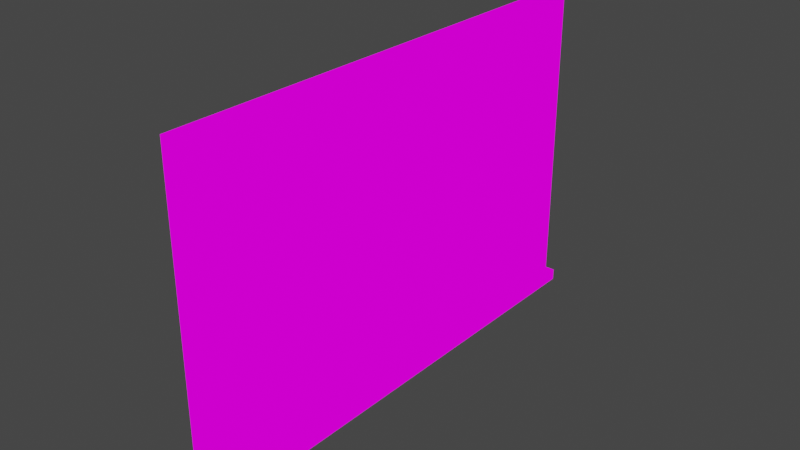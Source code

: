 # Source: wallDivision.blend  (saved by Blender 2.82.7; exported with 4.5.12 LTS)
import bpy
from mathutils import Matrix  # noqa: F401  (used for matrix-valued properties, if any)

bpy.ops.wm.read_factory_settings(use_empty=True)
scene = bpy.context.scene
scene.name = 'Scene'

# ---- collections
col_collection = bpy.data.collections.new('Collection'); scene.collection.children.link(col_collection)

# ---- images (referenced by path relative to the original .blend; pixels are not part of the script)
import os
ASSET_DIR = os.environ.get("B2B_ASSET_DIR", "")  # directory of the original .blend (textures are referenced by path, not embedded)
HERE = os.path.dirname(os.path.abspath(__file__))  # packed textures are extracted next to this script under _unpacked/

def load_image(name, relpath, width, height, colorspace="sRGB"):
    """Load a texture the original file referenced (path relative to the .blend, or extracted next to this script)."""
    p = next((c for c in (os.path.join(HERE, relpath), os.path.join(ASSET_DIR, relpath)) if relpath and os.path.exists(c)), "")
    if p:
        img = bpy.data.images.load(p, check_existing=True)
        img.name = name
    else:  # same state as the original file: an image datablock whose file is absent (Cycles renders it pink)
        img = bpy.data.images.new(name, width, height)
        img.source = "FILE"
        img.filepath = "//" + (relpath or name)
    img.colorspace_settings.name = colorspace
    return img
img_vestaofficeslashhospital_png = load_image('VestaOfficeslashHospital.png', 'VestaOfficeslashHospital.png', 1024, 1024, 'sRGB')

# ---- materials (node trees are filled in below, after node groups)
mat_vestaofficeslashhospital = bpy.data.materials.new('VestaOfficeslashHospital')
mat_vestaofficeslashhospital.alpha_threshold = 0.0
mat_vestaofficeslashhospital.use_transparent_shadow = False
mat_vestaofficeslashhospital.line_color = (0.0, 0.0, 0.0, 1.0)

# ---- material node trees
mat_vestaofficeslashhospital.use_nodes = True; mat_vestaofficeslashhospital.node_tree.nodes.clear()
_N = mat_vestaofficeslashhospital.node_tree.nodes; _L = mat_vestaofficeslashhospital.node_tree.links
n0 = _N.new('ShaderNodeOutputMaterial'); n0.name = 'Material Output'; n0.location = (400, 0)
n1 = _N.new('ShaderNodeLightPath'); n1.name = 'Light Path'; n1.location = (0, 250)
n2 = _N.new('ShaderNodeBsdfTransparent'); n2.name = 'Transparent BSDF'; n2.location = (-200, -100)
n3 = _N.new('ShaderNodeEmission'); n3.name = 'Emission'; n3.location = (-200, -200)
n4 = _N.new('ShaderNodeMixShader'); n4.name = 'Mix Shader'; n4.location = (200, 0)
n5 = _N.new('ShaderNodeMixShader'); n5.name = 'Mix Shader.001'; n5.location = (0, -100)
n6 = _N.new('ShaderNodeTexImage'); n6.name = 'Image Texture'; n6.location = (-500, 100)
n6.image = img_vestaofficeslashhospital_png
n6.interpolation = 'Closest'
_L.new(n6.outputs[0], n3.inputs[0])
_L.new(n6.outputs[1], n5.inputs[0])
_L.new(n2.outputs[0], n5.inputs[1])
_L.new(n2.outputs[0], n4.inputs[1])
_L.new(n3.outputs[0], n5.inputs[2])
_L.new(n5.outputs[0], n4.inputs[2])
_L.new(n1.outputs[0], n4.inputs[0])
_L.new(n4.outputs[0], n0.inputs[0])
n0.is_active_output = True

# ---- world
world_world = bpy.data.worlds.new('World'); scene.world = world_world
world_world.use_nodes = True; world_world.node_tree.nodes.clear()
_N = world_world.node_tree.nodes; _L = world_world.node_tree.links
n0 = _N.new('ShaderNodeOutputWorld'); n0.name = 'World Output'; n0.location = (300, 300)
n1 = _N.new('ShaderNodeBackground'); n1.name = 'Background'; n1.location = (10, 300)
n1.inputs[0].default_value = (0.05088, 0.05088, 0.05088, 1.0)
_L.new(n1.outputs[0], n0.inputs[0])
n0.is_active_output = True
world_world.color = (0.05088, 0.05088, 0.05088)
world_world.use_sun_shadow = False
world_world.sun_shadow_jitter_overblur = 0.0

# ---- meshes
me_cube = bpy.data.meshes.new('Cube')
me_cube.from_pydata([(-0.03834, 0.5, 2.0), (0.0, 1.5, 2.0), (-0.03834, -0.5, 1.5), (0.0, 1.5, 0.0), (0.0, -0.5, 1.0), (0.0, 0.5, 0.0), (0.0, 1.5, 1.5), (0.0, -1.0, 1.0), (0.0, 1.0, 0.0), (0.0, -0.5, 0.5), (0.0, -1.5, 0.5), (0.0, -0.5, 0.0), (0.0, -1.5, 1.0), (0.0, -1.0, 0.5), (0.0, -1.0, 0.0), (0.0, -1.5, 0.0), (0.0, -0.5, 1.5), (0.0, -1.0, 1.5), (0.0, -1.5, 1.5), (0.0, -1.5, 2.0), (0.0, -0.5, 2.0), (0.0, -1.0, 2.0), (0.0, 0.0, 0.0), (0.0, 0.0, 0.5), (0.0, 0.5, 0.5), (0.0, 1.5, 1.0), (0.0, 1.5, 0.5), (0.0, 1.0, 0.5), (0.0, 1.0, 1.0), (0.0, 0.5, 1.0), (0.0, 0.0, 1.0), (-0.03834, 0.0, 1.5), (0.0, 0.0, 1.5), (0.0, 0.5, 1.5), (0.0, 1.0, 1.5), (0.0, 0.0, 2.0), (0.0, 0.5, 2.0), (0.0, 1.0, 2.0), (-0.03834, 0.0, 2.0), (-0.03834, 1.0, 0.5), (-0.03834, 1.0, 1.0), (-0.03834, -1.5, 0.5), (-0.03834, -1.5, 0.0), (-0.03834, -1.0, 0.5), (-0.03834, -0.5, 0.0), (-0.03834, -0.5, 0.5), (-0.03834, -1.0, 0.0), (-0.03834, 1.5, 0.5), (-0.03834, -1.0, 1.5), (-0.03834, -0.5, 2.0), (-0.03834, -1.0, 2.0), (-0.03834, -0.5, 1.0), (-0.03834, 1.5, 0.0), (-0.03834, -1.0, 1.0), (-0.03834, 1.0, 0.0), (-0.03834, 0.0, 0.0), (-0.03834, 0.5, 0.0), (-0.03834, -1.5, 2.0), (-0.03834, -1.5, 1.5), (-0.03834, -1.5, 1.0), (-0.03834, 0.0, 0.5), (-0.03834, 1.0, 2.0), (-0.03834, 0.0, 1.0), (-0.03834, 0.5, 1.0), (-0.03834, 1.5, 2.0), (-0.03834, 1.5, 1.5), (-0.03834, 1.5, 1.0), (-0.03834, 0.5, 1.5), (-0.03834, 0.5, 0.5), (-0.03834, 1.0, 1.5), (0.0, -1.5, 0.06975), (0.0, -0.5, 0.06975), (0.0, 1.5, 0.06975), (0.0, -1.0, 0.06975), (0.0, 1.0, 0.06975), (0.0, 0.0, 0.06975), (-0.03834, -1.5, 0.06975), (0.0, 0.5, 0.06975), (-0.03834, -0.5, 0.06975), (-0.03834, 1.5, 0.06975), (-0.03834, -1.0, 0.06975), (-0.03834, 1.0, 0.06975), (-0.03834, 0.0, 0.06975), (-0.03834, 0.5, 0.06975), (0.02884, -1.5, 0.06975), (0.02884, -1.5, 0.0), (0.02884, -1.0, 0.0), (0.02884, -0.5, 0.0), (0.02884, 1.0, 0.0), (0.02884, 1.5, 0.0), (0.02884, 0.0, 0.0), (0.02884, 0.5, 0.0), (0.02884, 1.0, 0.06975), (0.02884, 0.0, 0.06975), (-0.06719, -1.5, 0.06975), (-0.06719, -1.5, 0.0), (-0.06719, -1.0, 0.0), (-0.06719, -0.5, 0.0), (-0.06719, 1.0, 0.0), (-0.06719, 1.5, 0.0), (-0.06719, 0.0, 0.0), (-0.06719, 0.5, 0.0), (-0.06719, 1.0, 0.06975), (-0.06719, 0.0, 0.06975), (0.02884, -0.5, 0.06975), (0.02884, 1.5, 0.06975), (0.02884, -1.0, 0.06975), (0.02884, 0.5, 0.06975), (-0.06719, -0.5, 0.06975), (-0.06719, 1.5, 0.06975), (-0.06719, -1.0, 0.06975), (-0.06719, 0.5, 0.06975), (0.02884, -1.5, 0.06975), (0.02884, -1.5, 0.0), (0.02884, -1.0, 0.0), (0.02884, -0.5, 0.0), (0.02884, 1.0, 0.0), (0.02884, 1.5, 0.0), (0.02884, 0.0, 0.0), (0.02884, 0.5, 0.0), (0.02884, 1.0, 0.06975), (0.02884, 0.0, 0.06975), (-0.06719, -1.5, 0.06975), (-0.06719, -1.5, 0.0), (-0.06719, -1.0, 0.0), (-0.06719, -0.5, 0.0), (-0.06719, 1.0, 0.0), (-0.06719, 1.5, 0.0), (-0.06719, 0.0, 0.0), (-0.06719, 0.5, 0.0), (-0.06719, 1.0, 0.06975), (-0.06719, 0.0, 0.06975), (0.02884, -0.5, 0.06975), (0.02884, 1.5, 0.06975), (0.02884, -1.0, 0.06975), (0.02884, 0.5, 0.06975), (-0.06719, -0.5, 0.06975), (-0.06719, 1.5, 0.06975), (-0.06719, -1.0, 0.06975), (-0.06719, 0.5, 0.06975), (0.0, 1.554, 0.0), (-0.03834, 1.554, 0.0), (0.0, 1.554, 0.06975), (-0.03834, 1.554, 0.06975), (0.02884, 1.554, 0.0), (-0.06719, 1.554, 0.0), (0.02884, 1.554, 0.06975), (-0.06719, 1.554, 0.06975), (0.02884, -1.547, 0.06975), (0.02884, -1.547, 0.0), (-0.06719, -1.547, 0.06975), (-0.06719, -1.547, 0.0)], [], [(7, 17, 16, 4), (12, 18, 17, 7), (9, 4, 30, 23), (13, 7, 4, 9), (10, 12, 7, 13), (71, 9, 23, 75), (73, 13, 9, 71), (70, 10, 13, 73), (4, 16, 32, 30), (18, 19, 21, 17), (17, 21, 20, 16), (16, 20, 35, 32), (75, 23, 24, 77), (77, 24, 27, 74), (74, 27, 26, 72), (23, 30, 29, 24), (24, 29, 28, 27), (27, 28, 25, 26), (30, 32, 33, 29), (29, 33, 34, 28), (28, 34, 6, 25), (32, 35, 36, 33), (33, 36, 37, 34), (34, 37, 1, 6), (53, 51, 2, 48), (59, 53, 48, 58), (45, 60, 62, 51), (43, 45, 51, 53), (41, 43, 53, 59), (78, 82, 60, 45), (80, 78, 45, 43), (76, 80, 43, 41), (51, 62, 31, 2), (58, 48, 50, 57), (48, 2, 49, 50), (2, 31, 38, 49), (82, 83, 68, 60), (83, 81, 39, 68), (81, 79, 47, 39), (60, 68, 63, 62), (68, 39, 40, 63), (39, 47, 66, 40), (62, 63, 67, 31), (63, 40, 69, 67), (40, 66, 65, 69), (31, 67, 0, 38), (67, 69, 61, 0), (69, 65, 64, 61), (6, 1, 64, 65), (21, 19, 57, 50), (20, 21, 50, 49), (25, 6, 65, 66), (26, 25, 66, 47), (79, 109, 147, 143), (15, 14, 46, 42), (74, 72, 105, 92), (37, 36, 0, 61), (5, 8, 54, 56), (22, 5, 56, 55), (35, 20, 49, 38), (72, 26, 47, 79), (18, 12, 59, 58), (14, 11, 44, 46), (19, 18, 58, 57), (11, 22, 55, 44), (12, 10, 41, 59), (1, 37, 61, 64), (36, 35, 38, 0), (52, 3, 140, 141), (10, 70, 76, 41), (22, 11, 87, 90), (55, 56, 101, 100), (82, 78, 108, 103), (78, 80, 110, 108), (42, 46, 96, 95), (80, 76, 94, 110), (11, 14, 86, 87), (5, 22, 90, 91), (83, 82, 103, 111), (54, 8, 88, 98), (81, 83, 111, 102), (3, 52, 99, 89), (88, 91, 119, 116), (108, 110, 138, 136), (90, 87, 115, 118), (98, 88, 116, 126), (110, 94, 122, 138), (89, 99, 127, 117), (111, 103, 131, 139), (85, 95, 123, 113), (102, 111, 139, 130), (91, 90, 118, 119), (101, 98, 126, 129), (109, 102, 130, 137), (97, 100, 128, 125), (94, 84, 112, 122), (46, 44, 97, 96), (77, 74, 92, 107), (75, 77, 107, 93), (70, 73, 106, 84), (44, 55, 100, 97), (73, 71, 104, 106), (8, 5, 91, 88), (71, 75, 93, 104), (15, 42, 95, 85), (76, 70, 84, 94), (72, 79, 143, 142), (79, 81, 102, 109), (14, 15, 85, 86), (56, 54, 98, 101), (123, 122, 150, 151), (116, 117, 127, 126), (126, 127, 137, 130), (129, 126, 130, 139), (128, 129, 139, 131), (123, 124, 138, 122), (124, 125, 136, 138), (125, 128, 131, 136), (116, 120, 133, 117), (119, 135, 120, 116), (118, 121, 135, 119), (113, 112, 134, 114), (114, 134, 132, 115), (115, 132, 121, 118), (103, 108, 136, 131), (105, 89, 117, 133), (92, 105, 133, 120), (96, 97, 125, 124), (107, 92, 120, 135), (95, 96, 124, 123), (93, 107, 135, 121), (84, 106, 134, 112), (99, 109, 137, 127), (100, 101, 129, 128), (106, 104, 132, 134), (104, 93, 121, 132), (87, 86, 114, 115), (86, 85, 113, 114), (141, 143, 147, 145), (140, 142, 143, 141), (142, 140, 144, 146), (109, 99, 145, 147), (3, 89, 144, 140), (105, 72, 142, 146), (89, 105, 146, 144), (99, 52, 141, 145), (148, 149, 151, 150), (113, 123, 151, 149), (122, 112, 148, 150), (112, 113, 149, 148)])
_uv = me_cube.uv_layers.new(name='UVMap')
_uv.uv.foreach_set('vector', [0.8126, 0.2728, 0.8126, 0.3181, 0.8749, 0.3181, 0.8749, 0.2728, 0.7501, 0.2728, 0.7501, 0.3181, 0.8124, 0.3181, 0.8124, 0.2728, 0.8751, 0.2273, 0.8751, 0.2727, 0.9374, 0.2727, 0.9374, 0.2273, 0.8126, 0.2273, 0.8126, 0.2727, 0.8749, 0.2727, 0.8749, 0.2273, 0.7501, 0.2273, 0.7501, 0.2727, 0.8124, 0.2727, 0.8124, 0.2273, 0.875, 0.1882, 0.8751, 0.2272, 0.9374, 0.2272, 0.9374, 0.1882, 0.8125, 0.1882, 0.8126, 0.2272, 0.8749, 0.2272, 0.875, 0.1882, 0.7501, 0.1882, 0.7501, 0.2272, 0.8124, 0.2272, 0.8125, 0.1882, 0.8751, 0.2728, 0.8751, 0.3181, 0.9374, 0.3181, 0.9374, 0.2728, 0.7501, 0.3183, 0.7501, 0.3636, 0.8124, 0.3636, 0.8124, 0.3183, 0.8126, 0.3183, 0.8126, 0.3636, 0.8749, 0.3636, 0.8749, 0.3183, 0.8751, 0.3183, 0.8751, 0.3636, 0.9374, 0.3636, 0.9374, 0.3183, 0.7501, 0.1882, 0.7501, 0.2272, 0.8124, 0.2272, 0.8125, 0.1882, 0.8125, 0.1882, 0.8126, 0.2272, 0.8749, 0.2272, 0.875, 0.1882, 0.875, 0.1882, 0.8751, 0.2272, 0.9374, 0.2272, 0.9374, 0.1882, 0.9376, 0.3183, 0.9376, 0.3636, 0.9999, 0.3636, 0.9999, 0.3183, 0.8126, 0.2273, 0.8126, 0.2727, 0.8749, 0.2727, 0.8749, 0.2273, 0.8751, 0.2273, 0.8751, 0.2727, 0.9374, 0.2727, 0.9374, 0.2273, 0.7501, 0.2728, 0.7501, 0.3181, 0.8124, 0.3181, 0.8124, 0.2728, 0.8126, 0.2728, 0.8126, 0.3181, 0.8749, 0.3181, 0.8749, 0.2728, 0.8751, 0.2728, 0.8751, 0.3181, 0.9374, 0.3181, 0.9374, 0.2728, 0.7501, 0.3183, 0.7501, 0.3636, 0.8124, 0.3636, 0.8124, 0.3183, 0.8126, 0.3183, 0.8126, 0.3636, 0.8749, 0.3636, 0.8749, 0.3183, 0.8751, 0.3183, 0.8751, 0.3636, 0.9374, 0.3636, 0.9374, 0.3183, 0.8126, 0.2728, 0.8749, 0.2728, 0.8749, 0.3181, 0.8126, 0.3181, 0.7501, 0.2728, 0.8124, 0.2728, 0.8124, 0.3181, 0.7501, 0.3181, 0.8751, 0.2273, 0.9374, 0.2273, 0.9374, 0.2727, 0.8751, 0.2727, 0.8126, 0.2273, 0.8749, 0.2273, 0.8749, 0.2727, 0.8126, 0.2727, 0.7501, 0.2273, 0.8124, 0.2273, 0.8124, 0.2727, 0.7501, 0.2727, 0.875, 0.1882, 0.9374, 0.1882, 0.9374, 0.2272, 0.8751, 0.2272, 0.8125, 0.1882, 0.875, 0.1882, 0.8749, 0.2272, 0.8126, 0.2272, 0.7501, 0.1882, 0.8125, 0.1882, 0.8124, 0.2272, 0.7501, 0.2272, 0.8751, 0.2728, 0.9374, 0.2728, 0.9374, 0.3181, 0.8751, 0.3181, 0.7501, 0.3183, 0.8124, 0.3183, 0.8124, 0.3636, 0.7501, 0.3636, 0.8126, 0.3183, 0.8749, 0.3183, 0.8749, 0.3636, 0.8126, 0.3636, 0.8751, 0.3183, 0.9374, 0.3183, 0.9374, 0.3636, 0.8751, 0.3636, 0.7501, 0.1882, 0.8125, 0.1882, 0.8124, 0.2272, 0.7501, 0.2272, 0.8125, 0.1882, 0.875, 0.1882, 0.8749, 0.2272, 0.8126, 0.2272, 0.875, 0.1882, 0.9374, 0.1882, 0.9374, 0.2272, 0.8751, 0.2272, 0.9376, 0.3183, 0.9999, 0.3183, 0.9999, 0.3636, 0.9376, 0.3636, 0.8126, 0.2273, 0.8749, 0.2273, 0.8749, 0.2727, 0.8126, 0.2727, 0.8751, 0.2273, 0.9374, 0.2273, 0.9374, 0.2727, 0.8751, 0.2727, 0.7501, 0.2728, 0.8124, 0.2728, 0.8124, 0.3181, 0.7501, 0.3181, 0.8126, 0.2728, 0.8749, 0.2728, 0.8749, 0.3181, 0.8126, 0.3181, 0.8751, 0.2728, 0.9374, 0.2728, 0.9374, 0.3181, 0.8751, 0.3181, 0.7501, 0.3183, 0.8124, 0.3183, 0.8124, 0.3636, 0.7501, 0.3636, 0.8126, 0.3183, 0.8749, 0.3183, 0.8749, 0.3636, 0.8126, 0.3636, 0.8751, 0.3183, 0.9374, 0.3183, 0.9374, 0.3636, 0.8751, 0.3636, 0.9374, 0.3183, 0.9374, 0.3636, 0.9374, 0.3636, 0.9374, 0.3183, 0.8124, 0.3636, 0.7501, 0.3636, 0.7501, 0.3636, 0.8124, 0.3636, 0.8749, 0.3636, 0.8126, 0.3636, 0.8126, 0.3636, 0.8749, 0.3636, 0.9374, 0.2728, 0.9374, 0.3181, 0.9374, 0.3181, 0.9374, 0.2728, 0.9374, 0.2273, 0.9374, 0.2727, 0.9374, 0.2727, 0.9374, 0.2273, 0.9374, 0.1882, 0.9374, 0.1882, 0.9374, 0.1882, 0.9374, 0.1882, 0.7501, 0.1819, 0.8124, 0.1819, 0.8124, 0.1819, 0.7501, 0.1819, 0.875, 0.1882, 0.9374, 0.1882, 0.9374, 0.1882, 0.875, 0.1882, 0.8749, 0.3636, 0.8126, 0.3636, 0.8126, 0.3636, 0.8749, 0.3636, 0.8126, 0.1819, 0.8749, 0.1819, 0.8749, 0.1819, 0.8126, 0.1819, 0.7501, 0.1819, 0.8124, 0.1819, 0.8124, 0.1819, 0.7501, 0.1819, 0.9374, 0.3636, 0.8751, 0.3636, 0.8751, 0.3636, 0.9374, 0.3636, 0.9374, 0.1882, 0.9374, 0.2272, 0.9374, 0.2272, 0.9374, 0.1882, 0.7501, 0.3181, 0.7501, 0.2728, 0.7501, 0.2728, 0.7501, 0.3181, 0.8126, 0.1819, 0.8749, 0.1819, 0.8749, 0.1819, 0.8126, 0.1819, 0.7501, 0.3636, 0.7501, 0.3183, 0.7501, 0.3183, 0.7501, 0.3636, 0.8751, 0.1819, 0.9374, 0.1819, 0.9374, 0.1819, 0.8751, 0.1819, 0.7501, 0.2727, 0.7501, 0.2273, 0.7501, 0.2273, 0.7501, 0.2727, 0.9374, 0.3636, 0.8751, 0.3636, 0.8751, 0.3636, 0.9374, 0.3636, 0.8124, 0.3636, 0.7501, 0.3636, 0.7501, 0.3636, 0.8124, 0.3636, 0.9374, 0.1819, 0.9374, 0.1819, 0.9374, 0.1819, 0.9374, 0.1819, 0.7501, 0.2272, 0.7501, 0.1882, 0.7501, 0.1882, 0.7501, 0.2272, 0.9374, 0.1819, 0.8751, 0.1819, 0.8751, 0.1819, 0.9374, 0.1819, 0.7501, 0.1819, 0.8124, 0.1819, 0.8124, 0.1819, 0.7501, 0.1819, 0.9374, 0.1882, 0.875, 0.1882, 0.875, 0.1882, 0.9374, 0.1882, 0.875, 0.1882, 0.8125, 0.1882, 0.8125, 0.1882, 0.875, 0.1882, 0.7501, 0.1819, 0.8124, 0.1819, 0.8124, 0.1819, 0.7501, 0.1819, 0.8125, 0.1882, 0.7501, 0.1882, 0.7501, 0.1882, 0.8125, 0.1882, 0.8749, 0.1819, 0.8126, 0.1819, 0.8126, 0.1819, 0.8749, 0.1819, 0.8124, 0.1819, 0.7501, 0.1819, 0.7501, 0.1819, 0.8124, 0.1819, 0.8125, 0.1882, 0.7501, 0.1882, 0.7501, 0.1882, 0.8125, 0.1882, 0.8749, 0.1819, 0.8749, 0.1819, 0.8749, 0.1819, 0.8749, 0.1819, 0.875, 0.1882, 0.8125, 0.1882, 0.8125, 0.1882, 0.875, 0.1882, 0.9374, 0.1819, 0.9374, 0.1819, 0.9374, 0.1819, 0.9374, 0.1819, 0.8749, 0.1819, 0.8126, 0.1819, 0.8126, 0.1819, 0.8749, 0.1819, 0.875, 0.1882, 0.8125, 0.1882, 0.8125, 0.1882, 0.875, 0.1882, 0.9374, 0.1819, 0.8751, 0.1819, 0.8751, 0.1819, 0.9374, 0.1819, 0.8749, 0.1819, 0.8749, 0.1819, 0.8749, 0.1819, 0.8749, 0.1819, 0.8125, 0.1882, 0.7501, 0.1882, 0.7501, 0.1882, 0.8125, 0.1882, 0.9374, 0.1819, 0.9374, 0.1819, 0.9374, 0.1819, 0.9374, 0.1819, 0.8125, 0.1882, 0.7501, 0.1882, 0.7501, 0.1882, 0.8125, 0.1882, 0.7501, 0.1819, 0.7501, 0.1819, 0.7501, 0.1819, 0.7501, 0.1819, 0.875, 0.1882, 0.8125, 0.1882, 0.8125, 0.1882, 0.875, 0.1882, 0.8124, 0.1819, 0.7501, 0.1819, 0.7501, 0.1819, 0.8124, 0.1819, 0.8126, 0.1819, 0.8749, 0.1819, 0.8749, 0.1819, 0.8126, 0.1819, 0.9374, 0.1882, 0.875, 0.1882, 0.875, 0.1882, 0.9374, 0.1882, 0.8751, 0.1819, 0.9374, 0.1819, 0.9374, 0.1819, 0.8751, 0.1819, 0.7501, 0.1882, 0.7501, 0.1882, 0.7501, 0.1882, 0.7501, 0.1882, 0.8126, 0.1819, 0.8749, 0.1819, 0.8749, 0.1819, 0.8126, 0.1819, 0.8125, 0.1882, 0.875, 0.1882, 0.875, 0.1882, 0.8125, 0.1882, 0.7501, 0.1882, 0.8125, 0.1882, 0.8125, 0.1882, 0.7501, 0.1882, 0.7501, 0.1882, 0.8125, 0.1882, 0.8125, 0.1882, 0.7501, 0.1882, 0.8751, 0.1819, 0.9374, 0.1819, 0.9374, 0.1819, 0.8751, 0.1819, 0.8125, 0.1882, 0.875, 0.1882, 0.875, 0.1882, 0.8125, 0.1882, 0.8749, 0.1819, 0.8126, 0.1819, 0.8126, 0.1819, 0.8749, 0.1819, 0.875, 0.1882, 0.9374, 0.1882, 0.9374, 0.1882, 0.875, 0.1882, 0.7501, 0.1819, 0.7501, 0.1819, 0.7501, 0.1819, 0.7501, 0.1819, 0.7501, 0.1882, 0.7501, 0.1882, 0.7501, 0.1882, 0.7501, 0.1882, 0.9374, 0.1882, 0.9374, 0.1882, 0.9374, 0.1882, 0.9374, 0.1882, 0.9374, 0.1882, 0.875, 0.1882, 0.875, 0.1882, 0.9374, 0.1882, 0.8124, 0.1819, 0.7501, 0.1819, 0.7501, 0.1819, 0.8124, 0.1819, 0.8126, 0.1819, 0.8749, 0.1819, 0.8749, 0.1819, 0.8126, 0.1819, 0.7501, 0.1819, 0.7501, 0.1882, 0.7501, 0.1882, 0.7501, 0.1819, 0.8751, 0.1819, 0.9374, 0.1819, 0.9374, 0.1819, 0.8751, 0.1819, 0.8751, 0.1819, 0.9374, 0.1819, 0.9374, 0.1882, 0.875, 0.1882, 0.8126, 0.1819, 0.8749, 0.1819, 0.875, 0.1882, 0.8125, 0.1882, 0.7501, 0.1819, 0.8124, 0.1819, 0.8125, 0.1882, 0.7501, 0.1882, 0.7501, 0.1819, 0.8124, 0.1819, 0.8125, 0.1882, 0.7501, 0.1882, 0.8126, 0.1819, 0.8749, 0.1819, 0.875, 0.1882, 0.8125, 0.1882, 0.8751, 0.1819, 0.9374, 0.1819, 0.9374, 0.1882, 0.875, 0.1882, 0.8751, 0.1819, 0.875, 0.1882, 0.9374, 0.1882, 0.9374, 0.1819, 0.8126, 0.1819, 0.8125, 0.1882, 0.875, 0.1882, 0.8749, 0.1819, 0.7501, 0.1819, 0.7501, 0.1882, 0.8125, 0.1882, 0.8124, 0.1819, 0.7501, 0.1819, 0.7501, 0.1882, 0.8125, 0.1882, 0.8124, 0.1819, 0.8126, 0.1819, 0.8125, 0.1882, 0.875, 0.1882, 0.8749, 0.1819, 0.8751, 0.1819, 0.875, 0.1882, 0.9374, 0.1882, 0.9374, 0.1819, 0.9374, 0.1882, 0.875, 0.1882, 0.875, 0.1882, 0.9374, 0.1882, 0.9374, 0.1882, 0.9374, 0.1819, 0.9374, 0.1819, 0.9374, 0.1882, 0.875, 0.1882, 0.9374, 0.1882, 0.9374, 0.1882, 0.875, 0.1882, 0.8126, 0.1819, 0.8749, 0.1819, 0.8749, 0.1819, 0.8126, 0.1819, 0.8125, 0.1882, 0.875, 0.1882, 0.875, 0.1882, 0.8125, 0.1882, 0.7501, 0.1819, 0.8124, 0.1819, 0.8124, 0.1819, 0.7501, 0.1819, 0.7501, 0.1882, 0.8125, 0.1882, 0.8125, 0.1882, 0.7501, 0.1882, 0.7501, 0.1882, 0.8125, 0.1882, 0.8125, 0.1882, 0.7501, 0.1882, 0.9374, 0.1819, 0.9374, 0.1882, 0.9374, 0.1882, 0.9374, 0.1819, 0.7501, 0.1819, 0.8124, 0.1819, 0.8124, 0.1819, 0.7501, 0.1819, 0.8125, 0.1882, 0.875, 0.1882, 0.875, 0.1882, 0.8125, 0.1882, 0.875, 0.1882, 0.9374, 0.1882, 0.9374, 0.1882, 0.875, 0.1882, 0.8749, 0.1819, 0.8126, 0.1819, 0.8126, 0.1819, 0.8749, 0.1819, 0.8124, 0.1819, 0.7501, 0.1819, 0.7501, 0.1819, 0.8124, 0.1819, 0.9374, 0.1819, 0.9374, 0.1882, 0.9374, 0.1882, 0.9374, 0.1819, 0.9374, 0.1819, 0.9374, 0.1882, 0.9374, 0.1882, 0.9374, 0.1819, 0.9374, 0.1882, 0.9374, 0.1819, 0.9374, 0.1819, 0.9374, 0.1882, 0.9374, 0.1882, 0.9374, 0.1819, 0.9374, 0.1819, 0.9374, 0.1882, 0.9374, 0.1819, 0.9374, 0.1819, 0.9374, 0.1819, 0.9374, 0.1819, 0.9374, 0.1882, 0.9374, 0.1882, 0.9374, 0.1882, 0.9374, 0.1882, 0.9374, 0.1819, 0.9374, 0.1882, 0.9374, 0.1882, 0.9374, 0.1819, 0.9374, 0.1819, 0.9374, 0.1819, 0.9374, 0.1819, 0.9374, 0.1819, 0.7501, 0.1882, 0.7501, 0.1819, 0.7501, 0.1819, 0.7501, 0.1882, 0.7501, 0.1819, 0.7501, 0.1819, 0.7501, 0.1819, 0.7501, 0.1819, 0.7501, 0.1882, 0.7501, 0.1882, 0.7501, 0.1882, 0.7501, 0.1882, 0.7501, 0.1882, 0.7501, 0.1819, 0.7501, 0.1819, 0.7501, 0.1882])
me_cube.materials.append(mat_vestaofficeslashhospital)
me_cube.use_remesh_preserve_volume = False
me_cube.use_remesh_preserve_attributes = False
me_cube.use_mirror_vertex_groups = False
me_cube.update()

# ---- objects
ob_cube = bpy.data.objects.new('Cube', me_cube)

# ---- transforms, parenting, visibility, modifiers, constraints
ob_cube.location = (0.0, 0.0, 0.0)
ob_cube.lock_rotations_4d = False
ob_cube.empty_display_type = 'ARROWS'
ob_cube.lineart.crease_threshold = 0.0

# ---- collection membership
col_collection.objects.link(ob_cube)

# ---- scene / render settings (as saved in the file)
scene.frame_start = 1; scene.frame_end = 250; scene.frame_set(1)
scene.render.engine = 'BLENDER_EEVEE_NEXT'
scene.cycles.use_denoising = False
scene.cycles.samples = 128
scene.cycles.sampling_pattern = 'TABULATED_SOBOL'
scene.cycles.use_adaptive_sampling = False
scene.cycles.use_light_tree = False
scene.view_settings.view_transform = 'Filmic'
bpy.context.view_layer.update()

# ---- added for rendering (the .blend has no active camera): camera
cam_auto = bpy.data.cameras.new('AutoCamera')
cam_auto.lens = 50.0
cam_auto.sensor_width = 36.0
cam_auto.clip_end = 1000.0
ob_auto_camera = bpy.data.objects.new('AutoCamera', cam_auto)
scene.collection.objects.link(ob_auto_camera)
ob_auto_camera.location = (3.39635, -4.09538, 3.73242)
ob_auto_camera.rotation_euler = (1.09748, -7.21219e-08, 0.694738)
scene.camera = ob_auto_camera
bpy.context.view_layer.update()
